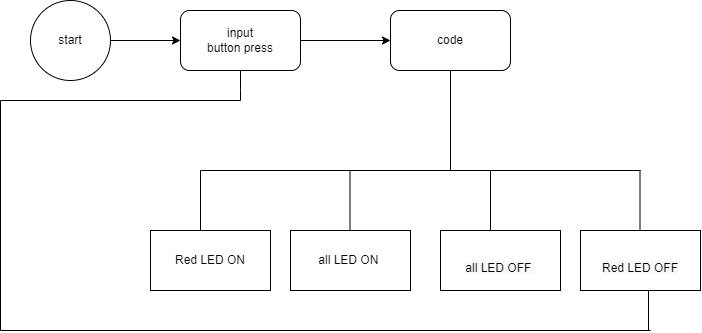

The diagram above was exported from draw.io. Its source (the exported page's mxGraphModel, read from the mxfile embedded in the PNG):
<mxGraphModel dx="1483" dy="699" grid="1" gridSize="10" guides="1" tooltips="1" connect="1" arrows="1" fold="1" page="1" pageScale="1" pageWidth="827" pageHeight="1169" math="0" shadow="0">
  <root>
    <mxCell id="WIyWlLk6GJQsqaUBKTNV-0" />
    <mxCell id="WIyWlLk6GJQsqaUBKTNV-1" parent="WIyWlLk6GJQsqaUBKTNV-0" />
    <mxCell id="e6JU0XRvLOZls2EXv03W-36" style="edgeStyle=orthogonalEdgeStyle;rounded=0;orthogonalLoop=1;jettySize=auto;html=1;" edge="1" parent="WIyWlLk6GJQsqaUBKTNV-1" source="e6JU0XRvLOZls2EXv03W-37">
      <mxGeometry relative="1" as="geometry">
        <mxPoint x="450" y="230" as="targetPoint" />
      </mxGeometry>
    </mxCell>
    <mxCell id="e6JU0XRvLOZls2EXv03W-37" value="start" style="ellipse;whiteSpace=wrap;html=1;aspect=fixed;" vertex="1" parent="WIyWlLk6GJQsqaUBKTNV-1">
      <mxGeometry x="300" y="190" width="80" height="80" as="geometry" />
    </mxCell>
    <mxCell id="e6JU0XRvLOZls2EXv03W-38" style="edgeStyle=orthogonalEdgeStyle;rounded=0;orthogonalLoop=1;jettySize=auto;html=1;" edge="1" parent="WIyWlLk6GJQsqaUBKTNV-1" source="e6JU0XRvLOZls2EXv03W-39">
      <mxGeometry relative="1" as="geometry">
        <mxPoint x="660" y="230" as="targetPoint" />
      </mxGeometry>
    </mxCell>
    <mxCell id="e6JU0XRvLOZls2EXv03W-39" value="input&lt;br&gt;button press" style="rounded=1;whiteSpace=wrap;html=1;" vertex="1" parent="WIyWlLk6GJQsqaUBKTNV-1">
      <mxGeometry x="450" y="200" width="120" height="60" as="geometry" />
    </mxCell>
    <mxCell id="e6JU0XRvLOZls2EXv03W-40" value="code" style="rounded=1;whiteSpace=wrap;html=1;" vertex="1" parent="WIyWlLk6GJQsqaUBKTNV-1">
      <mxGeometry x="660" y="200" width="120" height="60" as="geometry" />
    </mxCell>
    <mxCell id="e6JU0XRvLOZls2EXv03W-41" value="" style="endArrow=none;html=1;rounded=0;entryX=0.5;entryY=1;entryDx=0;entryDy=0;" edge="1" parent="WIyWlLk6GJQsqaUBKTNV-1" target="e6JU0XRvLOZls2EXv03W-40">
      <mxGeometry width="50" height="50" relative="1" as="geometry">
        <mxPoint x="720" y="360" as="sourcePoint" />
        <mxPoint x="610" y="320" as="targetPoint" />
      </mxGeometry>
    </mxCell>
    <mxCell id="e6JU0XRvLOZls2EXv03W-42" value="" style="endArrow=none;html=1;rounded=0;" edge="1" parent="WIyWlLk6GJQsqaUBKTNV-1">
      <mxGeometry width="50" height="50" relative="1" as="geometry">
        <mxPoint x="470" y="360" as="sourcePoint" />
        <mxPoint x="910" y="360" as="targetPoint" />
      </mxGeometry>
    </mxCell>
    <mxCell id="e6JU0XRvLOZls2EXv03W-43" value="" style="endArrow=none;html=1;rounded=0;entryX=0.5;entryY=1;entryDx=0;entryDy=0;" edge="1" parent="WIyWlLk6GJQsqaUBKTNV-1" target="e6JU0XRvLOZls2EXv03W-39">
      <mxGeometry width="50" height="50" relative="1" as="geometry">
        <mxPoint x="510" y="290" as="sourcePoint" />
        <mxPoint x="610" y="320" as="targetPoint" />
        <Array as="points">
          <mxPoint x="510" y="280" />
        </Array>
      </mxGeometry>
    </mxCell>
    <mxCell id="e6JU0XRvLOZls2EXv03W-44" value="" style="endArrow=none;html=1;rounded=0;" edge="1" parent="WIyWlLk6GJQsqaUBKTNV-1">
      <mxGeometry width="50" height="50" relative="1" as="geometry">
        <mxPoint x="270" y="290" as="sourcePoint" />
        <mxPoint x="510" y="290" as="targetPoint" />
      </mxGeometry>
    </mxCell>
    <mxCell id="e6JU0XRvLOZls2EXv03W-45" value="" style="endArrow=none;html=1;rounded=0;" edge="1" parent="WIyWlLk6GJQsqaUBKTNV-1">
      <mxGeometry width="50" height="50" relative="1" as="geometry">
        <mxPoint x="270" y="520" as="sourcePoint" />
        <mxPoint x="270" y="290" as="targetPoint" />
      </mxGeometry>
    </mxCell>
    <mxCell id="e6JU0XRvLOZls2EXv03W-46" value="" style="endArrow=none;html=1;rounded=0;entryX=0.5;entryY=1;entryDx=0;entryDy=0;" edge="1" parent="WIyWlLk6GJQsqaUBKTNV-1">
      <mxGeometry width="50" height="50" relative="1" as="geometry">
        <mxPoint x="470" y="420" as="sourcePoint" />
        <mxPoint x="470" y="360" as="targetPoint" />
      </mxGeometry>
    </mxCell>
    <mxCell id="e6JU0XRvLOZls2EXv03W-47" value="Red LED ON" style="rounded=0;whiteSpace=wrap;html=1;" vertex="1" parent="WIyWlLk6GJQsqaUBKTNV-1">
      <mxGeometry x="420" y="420" width="120" height="60" as="geometry" />
    </mxCell>
    <mxCell id="e6JU0XRvLOZls2EXv03W-48" value="all LED ON&amp;nbsp;" style="rounded=0;whiteSpace=wrap;html=1;" vertex="1" parent="WIyWlLk6GJQsqaUBKTNV-1">
      <mxGeometry x="560" y="420" width="120" height="60" as="geometry" />
    </mxCell>
    <mxCell id="e6JU0XRvLOZls2EXv03W-49" value="&lt;br&gt;&lt;span style=&quot;color: rgb(0, 0, 0); font-family: Helvetica; font-size: 12px; font-style: normal; font-variant-ligatures: normal; font-variant-caps: normal; font-weight: 400; letter-spacing: normal; orphans: 2; text-align: center; text-indent: 0px; text-transform: none; widows: 2; word-spacing: 0px; -webkit-text-stroke-width: 0px; background-color: rgb(248, 249, 250); text-decoration-thickness: initial; text-decoration-style: initial; text-decoration-color: initial; float: none; display: inline !important;&quot;&gt;all LED OFF&amp;nbsp;&lt;/span&gt;&lt;br&gt;" style="rounded=0;whiteSpace=wrap;html=1;" vertex="1" parent="WIyWlLk6GJQsqaUBKTNV-1">
      <mxGeometry x="710" y="420" width="120" height="60" as="geometry" />
    </mxCell>
    <mxCell id="e6JU0XRvLOZls2EXv03W-50" value="&lt;br&gt;&lt;span style=&quot;color: rgb(0, 0, 0); font-family: Helvetica; font-size: 12px; font-style: normal; font-variant-ligatures: normal; font-variant-caps: normal; font-weight: 400; letter-spacing: normal; orphans: 2; text-align: center; text-indent: 0px; text-transform: none; widows: 2; word-spacing: 0px; -webkit-text-stroke-width: 0px; background-color: rgb(248, 249, 250); text-decoration-thickness: initial; text-decoration-style: initial; text-decoration-color: initial; float: none; display: inline !important;&quot;&gt;Red LED OFF&lt;/span&gt;&lt;br&gt;" style="rounded=0;whiteSpace=wrap;html=1;" vertex="1" parent="WIyWlLk6GJQsqaUBKTNV-1">
      <mxGeometry x="850" y="420" width="120" height="60" as="geometry" />
    </mxCell>
    <mxCell id="e6JU0XRvLOZls2EXv03W-51" value="" style="endArrow=none;html=1;rounded=0;entryX=0.5;entryY=1;entryDx=0;entryDy=0;" edge="1" parent="WIyWlLk6GJQsqaUBKTNV-1">
      <mxGeometry width="50" height="50" relative="1" as="geometry">
        <mxPoint x="619.5" y="420" as="sourcePoint" />
        <mxPoint x="619.5" y="360" as="targetPoint" />
      </mxGeometry>
    </mxCell>
    <mxCell id="e6JU0XRvLOZls2EXv03W-52" value="" style="endArrow=none;html=1;rounded=0;entryX=0.5;entryY=1;entryDx=0;entryDy=0;" edge="1" parent="WIyWlLk6GJQsqaUBKTNV-1">
      <mxGeometry width="50" height="50" relative="1" as="geometry">
        <mxPoint x="760" y="420" as="sourcePoint" />
        <mxPoint x="760" y="360" as="targetPoint" />
      </mxGeometry>
    </mxCell>
    <mxCell id="e6JU0XRvLOZls2EXv03W-53" value="" style="endArrow=none;html=1;rounded=0;entryX=0.5;entryY=1;entryDx=0;entryDy=0;" edge="1" parent="WIyWlLk6GJQsqaUBKTNV-1">
      <mxGeometry width="50" height="50" relative="1" as="geometry">
        <mxPoint x="909.5" y="420" as="sourcePoint" />
        <mxPoint x="909.5" y="360" as="targetPoint" />
      </mxGeometry>
    </mxCell>
    <mxCell id="e6JU0XRvLOZls2EXv03W-54" value="" style="endArrow=none;html=1;rounded=0;" edge="1" parent="WIyWlLk6GJQsqaUBKTNV-1">
      <mxGeometry width="50" height="50" relative="1" as="geometry">
        <mxPoint x="918" y="520" as="sourcePoint" />
        <mxPoint x="918" y="480" as="targetPoint" />
      </mxGeometry>
    </mxCell>
    <mxCell id="e6JU0XRvLOZls2EXv03W-55" value="" style="endArrow=none;html=1;rounded=0;" edge="1" parent="WIyWlLk6GJQsqaUBKTNV-1">
      <mxGeometry width="50" height="50" relative="1" as="geometry">
        <mxPoint x="270" y="520" as="sourcePoint" />
        <mxPoint x="920" y="520" as="targetPoint" />
      </mxGeometry>
    </mxCell>
  </root>
</mxGraphModel>